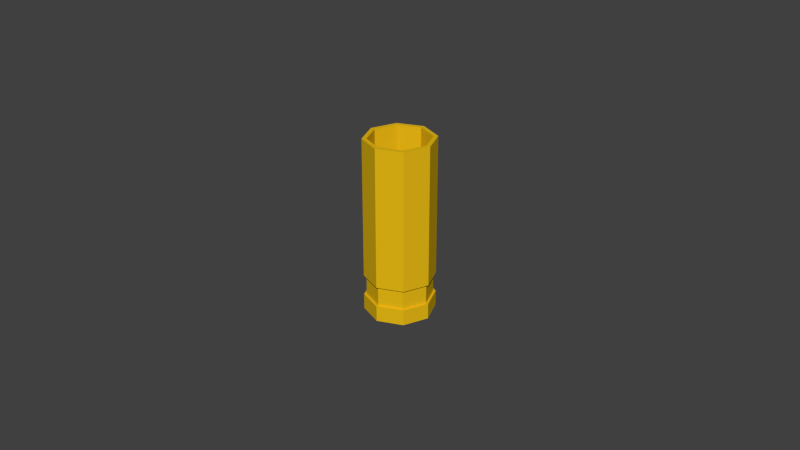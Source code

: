 # Source: Casing.blend  (saved by Blender 2.76.0; exported with 4.5.12 LTS)
import bpy
from mathutils import Matrix  # noqa: F401  (used for matrix-valued properties, if any)

bpy.ops.wm.read_factory_settings(use_empty=True)
scene = bpy.context.scene
scene.name = 'Scene'

# ---- collections
col_collection_1 = bpy.data.collections.new('Collection 1'); scene.collection.children.link(col_collection_1)

# ---- materials (node trees are filled in below, after node groups)
mat_copper = bpy.data.materials.new('Copper')
mat_copper.alpha_threshold = 0.0
mat_copper.use_transparent_shadow = False
mat_copper.diffuse_color = (0.8, 0.498, 0.008, 1.0)
mat_copper.roughness = 0.5
mat_tin = bpy.data.materials.new('Tin')
mat_tin.alpha_threshold = 0.0
mat_tin.use_transparent_shadow = False
mat_tin.diffuse_color = (0.3672, 0.3672, 0.3672, 1.0)
mat_tin.roughness = 0.5

# ---- material node trees

# ---- world
world_world = bpy.data.worlds.new('World'); scene.world = world_world
world_world.color = (0.05088, 0.05088, 0.05088)
world_world.use_sun_shadow = False
world_world.sun_shadow_jitter_overblur = 0.0
world_world.cycles.sampling_method = 'MANUAL'
world_world.cycles.sample_map_resolution = 256

# ---- meshes
me_sphere = bpy.data.meshes.new('Sphere')
me_sphere.from_pydata([(-0.9457, 3.896e-08, -1.16), (-0.6687, 0.6687, -1.16), (2.736e-08, 0.9457, -1.16), (0.6687, 0.6687, -1.16), (0.9457, 3.139e-08, -1.16), (0.6687, -0.6687, -1.16), (-8.204e-10, -0.9457, -1.16), (-0.6687, -0.6687, -1.16), (-0.6687, -0.6687, 1.203), (-8.204e-10, -0.9457, 1.203), (0.6687, -0.6687, 1.203), (0.9457, 3.139e-08, 1.203), (0.6687, 0.6687, 1.203), (2.736e-08, 0.9457, 1.203), (-0.6687, 0.6687, 1.203), (-0.9457, 3.896e-08, 1.203), (-1.084, 4.493e-08, 1.203), (-0.7666, 0.7666, 1.203), (2.919e-08, 1.084, 1.203), (0.7666, 0.7666, 1.203), (1.084, 3.625e-08, 1.203), (0.7666, -0.7666, 1.203), (-3.121e-09, -1.084, 1.203), (-0.7666, -0.7666, 1.203), (-1.084, 4.493e-08, -1.567), (-0.7666, 0.7666, -1.567), (2.919e-08, 1.084, -1.567), (0.7666, 0.7666, -1.567), (1.084, 3.625e-08, -1.567), (0.7666, -0.7666, -1.567), (-3.121e-09, -1.084, -1.567), (-0.7666, -0.7666, -1.567), (0.7666, -0.7666, -1.0), (0.7666, -0.7666, -1.32), (1.084, 3.625e-08, -1.32), (1.084, 3.625e-08, -1.0), (0.7666, 0.7666, -1.0), (0.7666, 0.7666, -1.32), (2.919e-08, 1.084, -1.32), (2.919e-08, 1.084, -1.0), (-0.7666, 0.7666, -1.0), (-0.7666, 0.7666, -1.32), (-1.084, 4.493e-08, -1.32), (-1.084, 4.493e-08, -1.0), (-0.7666, -0.7666, -1.32), (-0.7666, -0.7666, -1.0), (-3.121e-09, -1.084, -1.0), (-3.121e-09, -1.084, -1.32), (0.7103, -0.7103, -1.0), (0.7103, -0.7103, -1.32), (1.005, 3.684e-08, -1.32), (1.005, 3.684e-08, -1.0), (0.7103, 0.7103, -1.0), (0.7103, 0.7103, -1.32), (2.797e-08, 1.005, -1.32), (2.797e-08, 1.005, -1.0), (-0.7103, 0.7103, -1.0), (-0.7103, 0.7103, -1.32), (-1.005, 4.489e-08, -1.32), (-1.005, 4.489e-08, -1.0), (-0.7103, -0.7103, -1.32), (-0.7103, -0.7103, -1.0), (-1.972e-09, -1.005, -1.0), (-1.972e-09, -1.005, -1.32), (-0.25, 0.25, -1.567), (-0.3535, 1.967e-08, -1.567), (-5.233e-10, 0.3535, -1.567), (0.25, 0.25, -1.567), (0.3535, 1.684e-08, -1.567), (0.25, -0.25, -1.567), (-1.106e-08, -0.3535, -1.567), (-0.25, -0.25, -1.567), (-0.25, 0.25, -1.379), (-0.3535, 1.967e-08, -1.379), (-3.033e-08, 0.3535, -1.379), (0.25, 0.25, -1.379), (0.3535, 1.684e-08, -1.379), (0.25, -0.25, -1.379), (-4.086e-08, -0.3535, -1.379), (-0.25, -0.25, -1.379)], [], [(13, 14, 1, 2), (14, 15, 0, 1), (10, 11, 4, 5), (12, 13, 2, 3), (15, 8, 7, 0), (9, 10, 5, 6), (11, 12, 3, 4), (18, 17, 14, 13), (20, 19, 12, 11), (22, 21, 10, 9), (16, 23, 8, 15), (17, 16, 15, 14), (19, 18, 13, 12), (23, 22, 9, 8), (1, 0, 7, 6, 5, 4, 3, 2), (21, 20, 11, 10), (8, 9, 6, 7), (34, 33, 29, 28), (38, 37, 27, 26), (42, 41, 25, 24), (44, 42, 24, 31), (33, 47, 30, 29), (37, 34, 28, 27), (41, 38, 26, 25), (47, 44, 31, 30), (22, 23, 45, 46), (39, 36, 52, 55), (17, 18, 39, 40), (36, 35, 51, 52), (19, 20, 35, 36), (41, 42, 58, 57), (21, 22, 46, 32), (38, 41, 57, 54), (23, 16, 43, 45), (43, 40, 56, 59), (16, 17, 40, 43), (40, 39, 55, 56), (18, 19, 36, 39), (42, 44, 60, 58), (20, 21, 32, 35), (44, 47, 63, 60), (62, 61, 60, 63), (56, 55, 54, 57), (52, 51, 50, 53), (48, 62, 63, 49), (61, 59, 58, 60), (59, 56, 57, 58), (55, 52, 53, 54), (51, 48, 49, 50), (34, 37, 53, 50), (37, 38, 54, 53), (32, 46, 62, 48), (35, 32, 48, 51), (47, 33, 49, 63), (46, 45, 61, 62), (33, 34, 50, 49), (45, 43, 59, 61), (27, 28, 68, 67), (65, 64, 72, 73), (25, 26, 66, 64), (30, 31, 71, 70), (28, 29, 69, 68), (26, 27, 67, 66), (24, 25, 64, 65), (31, 24, 65, 71), (29, 30, 70, 69), (72, 74, 75, 76, 77, 78, 79, 73), (71, 65, 73, 79), (69, 70, 78, 77), (67, 68, 76, 75), (64, 66, 74, 72), (70, 71, 79, 78), (68, 69, 77, 76), (66, 67, 75, 74)])
me_sphere.polygons.foreach_set('material_index', [0, 0, 0, 0, 0, 0, 0, 0, 0, 0, 0, 0, 0, 0, 0, 0, 0, 0, 0, 0, 0, 0, 0, 0, 0, 0, 0, 0, 0, 0, 0, 0, 0, 0, 0, 0, 0, 0, 0, 0, 0, 0, 0, 0, 0, 0, 0, 0, 0, 0, 0, 0, 0, 0, 0, 0, 0, 0, 0, 0, 0, 0, 0, 0, 0, 0, 1, 0, 0, 0, 0, 0, 0, 0])
me_sphere.materials.append(mat_copper)
me_sphere.materials.append(mat_tin)
me_sphere.use_remesh_preserve_volume = False
me_sphere.use_remesh_preserve_attributes = False
me_sphere.use_mirror_vertex_groups = False
me_sphere.update()

# ---- objects
ob_sphere = bpy.data.objects.new('Sphere', me_sphere)

# ---- transforms, parenting, visibility, modifiers, constraints
ob_sphere.location = (0.0, 0.0, 0.0)
ob_sphere.scale = (0.01, 0.01, 0.02)
ob_sphere.lineart.crease_threshold = 0.0

# ---- collection membership
col_collection_1.objects.link(ob_sphere)

# ---- scene / render settings (as saved in the file)
scene.frame_start = 1; scene.frame_end = 250; scene.frame_set(1)
scene.render.engine = 'BLENDER_EEVEE_NEXT'
scene.render.resolution_percentage = 50
scene.render.dither_intensity = 0.0
scene.cycles.use_denoising = False
scene.cycles.samples = 10
scene.cycles.sampling_pattern = 'TABULATED_SOBOL'
scene.cycles.light_sampling_threshold = 0.0
scene.cycles.use_adaptive_sampling = False
scene.cycles.use_light_tree = False
scene.cycles.blur_glossy = 0.0
scene.cycles.pixel_filter_type = 'GAUSSIAN'
scene.cycles.sample_clamp_indirect = 0.0
scene.view_settings.view_transform = 'Standard'
bpy.context.view_layer.update()

# ---- added for rendering (the .blend has no active camera and no usable light): camera, sun
cam_auto = bpy.data.cameras.new('AutoCamera')
cam_auto.lens = 50.0
cam_auto.sensor_width = 36.0
cam_auto.clip_end = 1000.0
ob_auto_camera = bpy.data.objects.new('AutoCamera', cam_auto)
scene.collection.objects.link(ob_auto_camera)
ob_auto_camera.location = (0.185045, -0.222054, 0.144395)
ob_auto_camera.rotation_euler = (1.09748, -7.21219e-08, 0.694738)
scene.camera = ob_auto_camera
light_auto_sun = bpy.data.lights.new('AutoSun', 'SUN')
light_auto_sun.energy = 3.0
light_auto_sun.angle = 0.0523599
ob_auto_sun = bpy.data.objects.new('AutoSun', light_auto_sun)
scene.collection.objects.link(ob_auto_sun)
ob_auto_sun.rotation_euler = (0.872665, 0.174533, 0.523599)
bpy.context.view_layer.update()
